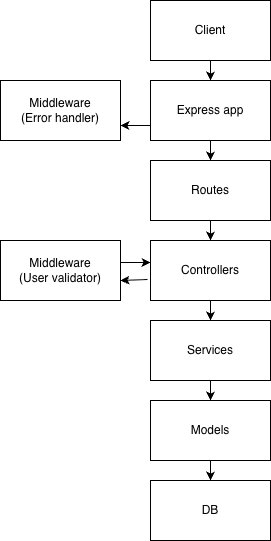

The diagram above was exported from draw.io. Its source (the exported page's mxGraphModel, read from the mxfile embedded in the PNG):
<mxGraphModel dx="775" dy="728" grid="1" gridSize="10" guides="1" tooltips="1" connect="1" arrows="1" fold="1" page="1" pageScale="1" pageWidth="827" pageHeight="1169" math="0" shadow="0">
  <root>
    <mxCell id="0" />
    <mxCell id="1" parent="0" />
    <mxCell id="vD1ZXRIN4FAe9c4kjjfq-10" edge="1" parent="1" source="vD1ZXRIN4FAe9c4kjjfq-1" style="edgeStyle=orthogonalEdgeStyle;rounded=0;orthogonalLoop=1;jettySize=auto;html=1;" target="vD1ZXRIN4FAe9c4kjjfq-7" value="">
      <mxGeometry relative="1" as="geometry" />
    </mxCell>
    <mxCell id="vD1ZXRIN4FAe9c4kjjfq-1" parent="1" style="rounded=0;whiteSpace=wrap;html=1;" value="Client" vertex="1">
      <mxGeometry height="60" width="120" x="360" y="120" as="geometry" />
    </mxCell>
    <mxCell id="vD1ZXRIN4FAe9c4kjjfq-15" edge="1" parent="1" source="vD1ZXRIN4FAe9c4kjjfq-2" style="edgeStyle=orthogonalEdgeStyle;rounded=0;orthogonalLoop=1;jettySize=auto;html=1;" target="vD1ZXRIN4FAe9c4kjjfq-5" value="">
      <mxGeometry relative="1" as="geometry" />
    </mxCell>
    <mxCell id="vD1ZXRIN4FAe9c4kjjfq-2" parent="1" style="rounded=0;whiteSpace=wrap;html=1;" value="Controllers" vertex="1">
      <mxGeometry height="60" width="120" x="360" y="360" as="geometry" />
    </mxCell>
    <mxCell id="vD1ZXRIN4FAe9c4kjjfq-18" edge="1" parent="1" source="vD1ZXRIN4FAe9c4kjjfq-3" style="edgeStyle=orthogonalEdgeStyle;rounded=0;orthogonalLoop=1;jettySize=auto;html=1;" target="vD1ZXRIN4FAe9c4kjjfq-4" value="">
      <mxGeometry relative="1" as="geometry" />
    </mxCell>
    <mxCell id="vD1ZXRIN4FAe9c4kjjfq-3" parent="1" style="rounded=0;whiteSpace=wrap;html=1;" value="Models" vertex="1">
      <mxGeometry height="60" width="120" x="360" y="520" as="geometry" />
    </mxCell>
    <mxCell id="vD1ZXRIN4FAe9c4kjjfq-4" parent="1" style="rounded=0;whiteSpace=wrap;html=1;" value="DB" vertex="1">
      <mxGeometry height="60" width="120" x="360" y="600" as="geometry" />
    </mxCell>
    <mxCell id="vD1ZXRIN4FAe9c4kjjfq-16" edge="1" parent="1" source="vD1ZXRIN4FAe9c4kjjfq-5" style="edgeStyle=orthogonalEdgeStyle;rounded=0;orthogonalLoop=1;jettySize=auto;html=1;" value="">
      <mxGeometry relative="1" as="geometry">
        <mxPoint x="420" y="520" as="targetPoint" />
      </mxGeometry>
    </mxCell>
    <mxCell id="vD1ZXRIN4FAe9c4kjjfq-5" parent="1" style="rounded=0;whiteSpace=wrap;html=1;" value="Services" vertex="1">
      <mxGeometry height="60" width="120" x="360" y="440" as="geometry" />
    </mxCell>
    <mxCell id="vD1ZXRIN4FAe9c4kjjfq-12" edge="1" parent="1" source="vD1ZXRIN4FAe9c4kjjfq-6" style="edgeStyle=orthogonalEdgeStyle;rounded=0;orthogonalLoop=1;jettySize=auto;html=1;" value="">
      <mxGeometry relative="1" as="geometry">
        <mxPoint x="420" y="360" as="targetPoint" />
      </mxGeometry>
    </mxCell>
    <mxCell id="vD1ZXRIN4FAe9c4kjjfq-6" parent="1" style="rounded=0;whiteSpace=wrap;html=1;" value="Routes" vertex="1">
      <mxGeometry height="60" width="120" x="360" y="280" as="geometry" />
    </mxCell>
    <mxCell id="vD1ZXRIN4FAe9c4kjjfq-11" edge="1" parent="1" source="vD1ZXRIN4FAe9c4kjjfq-7" style="edgeStyle=orthogonalEdgeStyle;rounded=0;orthogonalLoop=1;jettySize=auto;html=1;" target="vD1ZXRIN4FAe9c4kjjfq-6" value="">
      <mxGeometry relative="1" as="geometry" />
    </mxCell>
    <mxCell id="vD1ZXRIN4FAe9c4kjjfq-7" parent="1" style="rounded=0;whiteSpace=wrap;html=1;" value="Express app" vertex="1">
      <mxGeometry height="60" width="120" x="360" y="200" as="geometry" />
    </mxCell>
    <mxCell id="vD1ZXRIN4FAe9c4kjjfq-19" parent="1" style="rounded=0;whiteSpace=wrap;html=1;" value="&lt;div&gt;Middleware&lt;/div&gt;(Error handler)" vertex="1">
      <mxGeometry height="60" width="120" x="210" y="200" as="geometry" />
    </mxCell>
    <mxCell id="vD1ZXRIN4FAe9c4kjjfq-20" parent="1" style="rounded=0;whiteSpace=wrap;html=1;" value="Middleware&lt;div&gt;(User validator)&lt;/div&gt;" vertex="1">
      <mxGeometry height="60" width="120" x="210" y="360" as="geometry" />
    </mxCell>
    <mxCell id="vD1ZXRIN4FAe9c4kjjfq-23" edge="1" parent="1" source="vD1ZXRIN4FAe9c4kjjfq-2" style="endArrow=classic;html=1;rounded=0;exitX=-0.025;exitY=0.65;exitDx=0;exitDy=0;exitPerimeter=0;" value="">
      <mxGeometry height="50" relative="1" width="50" as="geometry">
        <mxPoint x="380" y="400" as="sourcePoint" />
        <mxPoint x="330" y="400" as="targetPoint" />
      </mxGeometry>
    </mxCell>
    <mxCell id="vD1ZXRIN4FAe9c4kjjfq-24" edge="1" parent="1" style="endArrow=classic;html=1;rounded=0;" value="">
      <mxGeometry height="50" relative="1" width="50" as="geometry">
        <Array as="points">
          <mxPoint x="340" y="382" />
        </Array>
        <mxPoint x="330" y="382" as="sourcePoint" />
        <mxPoint x="360" y="382" as="targetPoint" />
      </mxGeometry>
    </mxCell>
    <mxCell id="vD1ZXRIN4FAe9c4kjjfq-28" edge="1" parent="1" source="vD1ZXRIN4FAe9c4kjjfq-7" style="endArrow=classic;html=1;rounded=0;entryX=1;entryY=0.75;entryDx=0;entryDy=0;exitX=0;exitY=0.75;exitDx=0;exitDy=0;" target="vD1ZXRIN4FAe9c4kjjfq-19" value="">
      <mxGeometry height="50" relative="1" width="50" as="geometry">
        <mxPoint x="380" y="400" as="sourcePoint" />
        <mxPoint x="430" y="350" as="targetPoint" />
      </mxGeometry>
    </mxCell>
  </root>
</mxGraphModel>